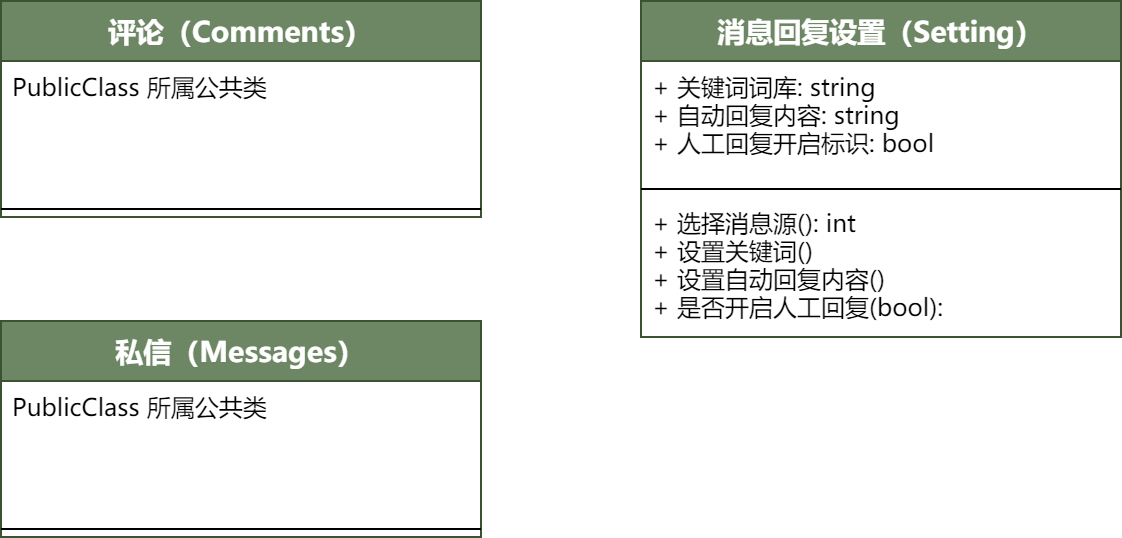

The diagram above was exported from draw.io. Its source (the exported page's mxGraphModel, read from the mxfile embedded in the PNG):
<mxGraphModel dx="978" dy="717" grid="1" gridSize="10" guides="1" tooltips="1" connect="1" arrows="1" fold="1" page="1" pageScale="1" pageWidth="827" pageHeight="1169" math="0" shadow="0">
  <root>
    <mxCell id="0" />
    <mxCell id="1" parent="0" />
    <mxCell id="YJgrN-Vo5FL3ECdHIfps-29" value="私信（Messages）" style="swimlane;fontStyle=1;align=center;verticalAlign=top;childLayout=stackLayout;horizontal=1;startSize=30;horizontalStack=0;resizeParent=1;resizeParentMax=0;resizeLast=0;collapsible=1;marginBottom=0;fontSize=14;fillColor=#6d8764;strokeColor=#3A5431;fontColor=#ffffff;fontFamily=SF Mono;" parent="1" vertex="1">
      <mxGeometry x="30" y="769" width="240" height="108" as="geometry" />
    </mxCell>
    <mxCell id="YJgrN-Vo5FL3ECdHIfps-30" value="PublicClass 所属公共类" style="text;strokeColor=none;fillColor=none;align=left;verticalAlign=top;spacingLeft=4;spacingRight=4;overflow=hidden;rotatable=0;points=[[0,0.5],[1,0.5]];portConstraint=eastwest;fontFamily=SF Mono;" parent="YJgrN-Vo5FL3ECdHIfps-29" vertex="1">
      <mxGeometry y="30" width="240" height="70" as="geometry" />
    </mxCell>
    <mxCell id="YJgrN-Vo5FL3ECdHIfps-31" value="" style="line;strokeWidth=1;fillColor=none;align=left;verticalAlign=middle;spacingTop=-1;spacingLeft=3;spacingRight=3;rotatable=0;labelPosition=right;points=[];portConstraint=eastwest;fontFamily=SF Mono;" parent="YJgrN-Vo5FL3ECdHIfps-29" vertex="1">
      <mxGeometry y="100" width="240" height="8" as="geometry" />
    </mxCell>
    <mxCell id="NV9-ts087RgjjQD-AmPv-7" value="消息回复设置（Setting）" style="swimlane;fontStyle=1;align=center;verticalAlign=top;childLayout=stackLayout;horizontal=1;startSize=30;horizontalStack=0;resizeParent=1;resizeParentMax=0;resizeLast=0;collapsible=1;marginBottom=0;fontSize=14;fillColor=#6d8764;strokeColor=#3A5431;fontColor=#ffffff;fontFamily=SF Mono;" parent="1" vertex="1">
      <mxGeometry x="350" y="609" width="240" height="168" as="geometry" />
    </mxCell>
    <mxCell id="NV9-ts087RgjjQD-AmPv-8" value="+ 关键词词库: string&#10;+ 自动回复内容: string&#10;+ 人工回复开启标识: bool" style="text;strokeColor=none;fillColor=none;align=left;verticalAlign=top;spacingLeft=4;spacingRight=4;overflow=hidden;rotatable=0;points=[[0,0.5],[1,0.5]];portConstraint=eastwest;fontFamily=SF Mono;" parent="NV9-ts087RgjjQD-AmPv-7" vertex="1">
      <mxGeometry y="30" width="240" height="60" as="geometry" />
    </mxCell>
    <mxCell id="NV9-ts087RgjjQD-AmPv-9" value="" style="line;strokeWidth=1;fillColor=none;align=left;verticalAlign=middle;spacingTop=-1;spacingLeft=3;spacingRight=3;rotatable=0;labelPosition=right;points=[];portConstraint=eastwest;fontFamily=SF Mono;" parent="NV9-ts087RgjjQD-AmPv-7" vertex="1">
      <mxGeometry y="90" width="240" height="8" as="geometry" />
    </mxCell>
    <mxCell id="NV9-ts087RgjjQD-AmPv-10" value="+ 选择消息源(): int&#10;+ 设置关键词()&#10;+ 设置自动回复内容()&#10;+ 是否开启人工回复(bool): " style="text;strokeColor=none;fillColor=none;align=left;verticalAlign=top;spacingLeft=4;spacingRight=4;overflow=hidden;rotatable=0;points=[[0,0.5],[1,0.5]];portConstraint=eastwest;fontFamily=SF Mono;" parent="NV9-ts087RgjjQD-AmPv-7" vertex="1">
      <mxGeometry y="98" width="240" height="70" as="geometry" />
    </mxCell>
    <mxCell id="BqNUnUyZ4MFg3EHxXbci-2" value="评论（Comments）" style="swimlane;fontStyle=1;align=center;verticalAlign=top;childLayout=stackLayout;horizontal=1;startSize=30;horizontalStack=0;resizeParent=1;resizeParentMax=0;resizeLast=0;collapsible=1;marginBottom=0;fontSize=14;fillColor=#6d8764;strokeColor=#3A5431;fontColor=#ffffff;fontFamily=SF Mono;" parent="1" vertex="1">
      <mxGeometry x="30" y="609" width="240" height="108" as="geometry" />
    </mxCell>
    <mxCell id="BqNUnUyZ4MFg3EHxXbci-3" value="PublicClass 所属公共类" style="text;strokeColor=none;fillColor=none;align=left;verticalAlign=top;spacingLeft=4;spacingRight=4;overflow=hidden;rotatable=0;points=[[0,0.5],[1,0.5]];portConstraint=eastwest;fontFamily=SF Mono;" parent="BqNUnUyZ4MFg3EHxXbci-2" vertex="1">
      <mxGeometry y="30" width="240" height="70" as="geometry" />
    </mxCell>
    <mxCell id="BqNUnUyZ4MFg3EHxXbci-4" value="" style="line;strokeWidth=1;fillColor=none;align=left;verticalAlign=middle;spacingTop=-1;spacingLeft=3;spacingRight=3;rotatable=0;labelPosition=right;points=[];portConstraint=eastwest;fontFamily=SF Mono;" parent="BqNUnUyZ4MFg3EHxXbci-2" vertex="1">
      <mxGeometry y="100" width="240" height="8" as="geometry" />
    </mxCell>
  </root>
</mxGraphModel>